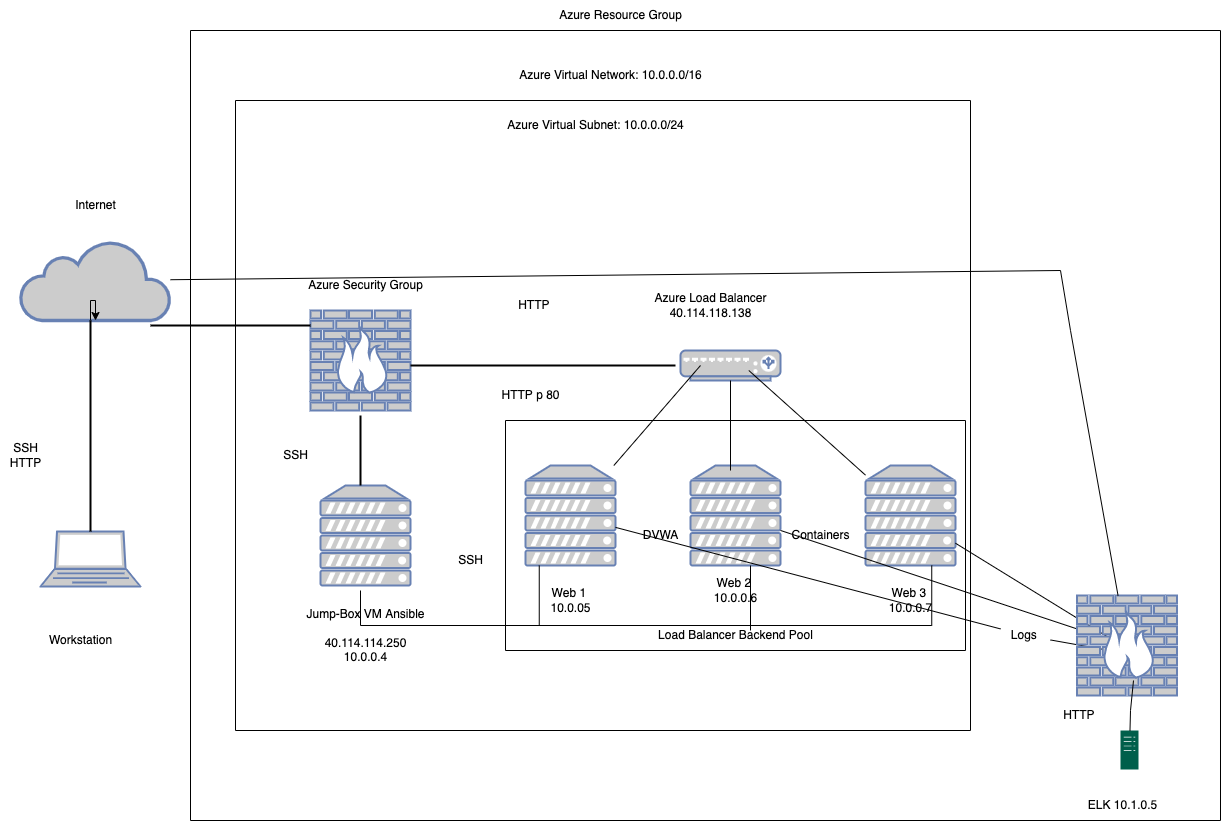

The diagram above was exported from draw.io. Its source (the exported page's mxGraphModel, read from the mxfile embedded in the PNG):
<mxGraphModel dx="1373" dy="929" grid="1" gridSize="10" guides="1" tooltips="1" connect="1" arrows="1" fold="1" page="1" pageScale="1" pageWidth="1100" pageHeight="850" background="none" math="0" shadow="0">
  <root>
    <mxCell id="0" />
    <mxCell id="1" parent="0" />
    <mxCell id="fPjmf0tRTEtqT_xKBHru-1" value="" style="fontColor=#0066CC;verticalAlign=top;verticalLabelPosition=bottom;labelPosition=center;align=center;html=1;outlineConnect=0;fillColor=#CCCCCC;strokeColor=#6881B3;gradientColor=none;gradientDirection=north;strokeWidth=2;shape=mxgraph.networks.laptop;" parent="1" vertex="1">
      <mxGeometry x="170" y="561" width="100" height="55" as="geometry" />
    </mxCell>
    <mxCell id="f_RQFsuTUqJjbBIFm1tx-1" value="" style="fontColor=#0066CC;verticalAlign=top;verticalLabelPosition=bottom;labelPosition=center;align=center;html=1;outlineConnect=0;fillColor=#CCCCCC;strokeColor=#6881B3;gradientColor=none;gradientDirection=north;strokeWidth=2;shape=mxgraph.networks.load_balancer;" parent="1" vertex="1">
      <mxGeometry x="810" y="380" width="100" height="30" as="geometry" />
    </mxCell>
    <mxCell id="f_RQFsuTUqJjbBIFm1tx-2" value="" style="html=1;outlineConnect=0;fillColor=#CCCCCC;strokeColor=#6881B3;gradientColor=none;gradientDirection=north;strokeWidth=2;shape=mxgraph.networks.cloud;fontColor=#ffffff;" parent="1" vertex="1">
      <mxGeometry x="150" y="270" width="150" height="80" as="geometry" />
    </mxCell>
    <mxCell id="f_RQFsuTUqJjbBIFm1tx-3" value="Internet" style="text;html=1;resizable=0;autosize=1;align=center;verticalAlign=middle;points=[];fillColor=none;strokeColor=none;rounded=0;" parent="1" vertex="1">
      <mxGeometry x="195" y="220" width="60" height="30" as="geometry" />
    </mxCell>
    <mxCell id="f_RQFsuTUqJjbBIFm1tx-4" value="SSH&lt;br&gt;HTTP" style="text;html=1;resizable=0;autosize=1;align=center;verticalAlign=middle;points=[];fillColor=none;strokeColor=none;rounded=0;" parent="1" vertex="1">
      <mxGeometry x="130" y="465" width="50" height="40" as="geometry" />
    </mxCell>
    <mxCell id="f_RQFsuTUqJjbBIFm1tx-5" value="Workstation" style="text;html=1;resizable=0;autosize=1;align=center;verticalAlign=middle;points=[];fillColor=none;strokeColor=none;rounded=0;" parent="1" vertex="1">
      <mxGeometry x="165" y="655" width="90" height="30" as="geometry" />
    </mxCell>
    <mxCell id="f_RQFsuTUqJjbBIFm1tx-10" value="" style="swimlane;startSize=0;" parent="1" vertex="1">
      <mxGeometry x="320" y="60" width="1030" height="790" as="geometry" />
    </mxCell>
    <mxCell id="f_RQFsuTUqJjbBIFm1tx-11" value="" style="swimlane;startSize=0;" parent="f_RQFsuTUqJjbBIFm1tx-10" vertex="1">
      <mxGeometry x="45" y="70" width="735" height="630" as="geometry" />
    </mxCell>
    <mxCell id="f_RQFsuTUqJjbBIFm1tx-16" value="Azure Virtual Subnet: 10.0.0.0/24" style="text;html=1;resizable=0;autosize=1;align=center;verticalAlign=middle;points=[];fillColor=none;strokeColor=none;rounded=0;" parent="f_RQFsuTUqJjbBIFm1tx-11" vertex="1">
      <mxGeometry x="260" y="10" width="200" height="30" as="geometry" />
    </mxCell>
    <mxCell id="f_RQFsuTUqJjbBIFm1tx-8" value="Azure Security Group" style="text;html=1;resizable=0;autosize=1;align=center;verticalAlign=middle;points=[];fillColor=none;strokeColor=none;rounded=0;" parent="f_RQFsuTUqJjbBIFm1tx-11" vertex="1">
      <mxGeometry x="60" y="170" width="140" height="30" as="geometry" />
    </mxCell>
    <mxCell id="f_RQFsuTUqJjbBIFm1tx-18" value="Azure Load Balancer&lt;br&gt;40.114.118.138" style="text;html=1;resizable=0;autosize=1;align=center;verticalAlign=middle;points=[];fillColor=none;strokeColor=none;rounded=0;" parent="f_RQFsuTUqJjbBIFm1tx-11" vertex="1">
      <mxGeometry x="405" y="185" width="140" height="40" as="geometry" />
    </mxCell>
    <mxCell id="f_RQFsuTUqJjbBIFm1tx-17" value="SSH" style="text;html=1;resizable=0;autosize=1;align=center;verticalAlign=middle;points=[];fillColor=none;strokeColor=none;rounded=0;" parent="f_RQFsuTUqJjbBIFm1tx-11" vertex="1">
      <mxGeometry x="35" y="340" width="50" height="30" as="geometry" />
    </mxCell>
    <mxCell id="f_RQFsuTUqJjbBIFm1tx-20" value="SSH" style="text;html=1;resizable=0;autosize=1;align=center;verticalAlign=middle;points=[];fillColor=none;strokeColor=none;rounded=0;" parent="f_RQFsuTUqJjbBIFm1tx-11" vertex="1">
      <mxGeometry x="210" y="445" width="50" height="30" as="geometry" />
    </mxCell>
    <mxCell id="f_RQFsuTUqJjbBIFm1tx-21" value="Jump-Box VM Ansible&lt;br&gt;&lt;br&gt;40.114.114.250&lt;br&gt;10.0.0.4" style="text;html=1;resizable=0;autosize=1;align=center;verticalAlign=middle;points=[];fillColor=none;strokeColor=none;rounded=0;" parent="f_RQFsuTUqJjbBIFm1tx-11" vertex="1">
      <mxGeometry x="60" y="500" width="140" height="70" as="geometry" />
    </mxCell>
    <mxCell id="fPjmf0tRTEtqT_xKBHru-7" value="" style="fontColor=#0066CC;verticalAlign=top;verticalLabelPosition=bottom;labelPosition=center;align=center;html=1;outlineConnect=0;fillColor=#CCCCCC;strokeColor=#6881B3;gradientColor=none;gradientDirection=north;strokeWidth=2;shape=mxgraph.networks.server;" parent="f_RQFsuTUqJjbBIFm1tx-11" vertex="1">
      <mxGeometry x="85" y="385" width="90" height="100" as="geometry" />
    </mxCell>
    <mxCell id="fPjmf0tRTEtqT_xKBHru-10" value="" style="fontColor=#0066CC;verticalAlign=top;verticalLabelPosition=bottom;labelPosition=center;align=center;html=1;outlineConnect=0;fillColor=#CCCCCC;strokeColor=#6881B3;gradientColor=none;gradientDirection=north;strokeWidth=2;shape=mxgraph.networks.firewall;" parent="f_RQFsuTUqJjbBIFm1tx-11" vertex="1">
      <mxGeometry x="75" y="210" width="100" height="100" as="geometry" />
    </mxCell>
    <mxCell id="f_RQFsuTUqJjbBIFm1tx-26" value="HTTP p 80" style="text;html=1;resizable=0;autosize=1;align=center;verticalAlign=middle;points=[];fillColor=none;strokeColor=none;rounded=0;" parent="f_RQFsuTUqJjbBIFm1tx-11" vertex="1">
      <mxGeometry x="255" y="280" width="80" height="30" as="geometry" />
    </mxCell>
    <mxCell id="f_RQFsuTUqJjbBIFm1tx-28" value="" style="swimlane;startSize=0;" parent="f_RQFsuTUqJjbBIFm1tx-11" vertex="1">
      <mxGeometry x="270" y="320" width="460" height="230" as="geometry" />
    </mxCell>
    <mxCell id="fPjmf0tRTEtqT_xKBHru-8" value="" style="fontColor=#0066CC;verticalAlign=top;verticalLabelPosition=bottom;labelPosition=center;align=center;html=1;outlineConnect=0;fillColor=#CCCCCC;strokeColor=#6881B3;gradientColor=none;gradientDirection=north;strokeWidth=2;shape=mxgraph.networks.server;" parent="f_RQFsuTUqJjbBIFm1tx-28" vertex="1">
      <mxGeometry x="20" y="45" width="90" height="100" as="geometry" />
    </mxCell>
    <mxCell id="fPjmf0tRTEtqT_xKBHru-5" value="" style="fontColor=#0066CC;verticalAlign=top;verticalLabelPosition=bottom;labelPosition=center;align=center;html=1;outlineConnect=0;fillColor=#CCCCCC;strokeColor=#6881B3;gradientColor=none;gradientDirection=north;strokeWidth=2;shape=mxgraph.networks.server;" parent="f_RQFsuTUqJjbBIFm1tx-28" vertex="1">
      <mxGeometry x="185" y="45" width="90" height="100" as="geometry" />
    </mxCell>
    <mxCell id="fPjmf0tRTEtqT_xKBHru-6" value="" style="fontColor=#0066CC;verticalAlign=top;verticalLabelPosition=bottom;labelPosition=center;align=center;html=1;outlineConnect=0;fillColor=#CCCCCC;strokeColor=#6881B3;gradientColor=none;gradientDirection=north;strokeWidth=2;shape=mxgraph.networks.server;" parent="f_RQFsuTUqJjbBIFm1tx-28" vertex="1">
      <mxGeometry x="360" y="45" width="90" height="100" as="geometry" />
    </mxCell>
    <mxCell id="f_RQFsuTUqJjbBIFm1tx-23" value="Web 1 &lt;br&gt;10.0.05" style="text;html=1;resizable=0;autosize=1;align=center;verticalAlign=middle;points=[];fillColor=none;strokeColor=none;rounded=0;" parent="f_RQFsuTUqJjbBIFm1tx-28" vertex="1">
      <mxGeometry x="35" y="160" width="60" height="40" as="geometry" />
    </mxCell>
    <mxCell id="f_RQFsuTUqJjbBIFm1tx-24" value="Web 2 &lt;br&gt;10.0.0.6" style="text;html=1;resizable=0;autosize=1;align=center;verticalAlign=middle;points=[];fillColor=none;strokeColor=none;rounded=0;" parent="f_RQFsuTUqJjbBIFm1tx-28" vertex="1">
      <mxGeometry x="195" y="150" width="70" height="40" as="geometry" />
    </mxCell>
    <mxCell id="f_RQFsuTUqJjbBIFm1tx-25" value="Web 3 &lt;br&gt;10.0.0.7" style="text;html=1;resizable=0;autosize=1;align=center;verticalAlign=middle;points=[];fillColor=none;strokeColor=none;rounded=0;" parent="f_RQFsuTUqJjbBIFm1tx-28" vertex="1">
      <mxGeometry x="370" y="160" width="70" height="40" as="geometry" />
    </mxCell>
    <mxCell id="f_RQFsuTUqJjbBIFm1tx-27" value="Load Balancer Backend Pool" style="text;html=1;resizable=0;autosize=1;align=center;verticalAlign=middle;points=[];fillColor=none;strokeColor=none;rounded=0;" parent="f_RQFsuTUqJjbBIFm1tx-28" vertex="1">
      <mxGeometry x="140" y="200" width="180" height="30" as="geometry" />
    </mxCell>
    <mxCell id="f_RQFsuTUqJjbBIFm1tx-19" value="DVWA" style="text;html=1;resizable=0;autosize=1;align=center;verticalAlign=middle;points=[];fillColor=none;strokeColor=none;rounded=0;" parent="f_RQFsuTUqJjbBIFm1tx-28" vertex="1">
      <mxGeometry x="125" y="100" width="60" height="30" as="geometry" />
    </mxCell>
    <mxCell id="f_RQFsuTUqJjbBIFm1tx-22" value="Containers" style="text;html=1;resizable=0;autosize=1;align=center;verticalAlign=middle;points=[];fillColor=none;strokeColor=none;rounded=0;" parent="f_RQFsuTUqJjbBIFm1tx-28" vertex="1">
      <mxGeometry x="275" y="100" width="80" height="30" as="geometry" />
    </mxCell>
    <mxCell id="f_RQFsuTUqJjbBIFm1tx-47" value="" style="endArrow=none;html=1;rounded=0;" parent="f_RQFsuTUqJjbBIFm1tx-28" edge="1">
      <mxGeometry width="50" height="50" relative="1" as="geometry">
        <mxPoint x="245" y="210" as="sourcePoint" />
        <mxPoint x="245" y="145" as="targetPoint" />
      </mxGeometry>
    </mxCell>
    <mxCell id="f_RQFsuTUqJjbBIFm1tx-43" value="" style="shape=partialRectangle;whiteSpace=wrap;html=1;bottom=1;right=1;left=1;top=0;fillColor=none;routingCenterX=-0.5;" parent="f_RQFsuTUqJjbBIFm1tx-28" vertex="1">
      <mxGeometry x="33.75" y="145" width="392.5" height="60" as="geometry" />
    </mxCell>
    <mxCell id="f_RQFsuTUqJjbBIFm1tx-36" value="" style="line;strokeWidth=2;html=1;" parent="f_RQFsuTUqJjbBIFm1tx-11" vertex="1">
      <mxGeometry x="175" y="260" width="265" height="10" as="geometry" />
    </mxCell>
    <mxCell id="f_RQFsuTUqJjbBIFm1tx-37" value="" style="line;strokeWidth=2;direction=south;html=1;" parent="f_RQFsuTUqJjbBIFm1tx-11" vertex="1">
      <mxGeometry x="115" y="315" width="20" height="70" as="geometry" />
    </mxCell>
    <mxCell id="f_RQFsuTUqJjbBIFm1tx-40" value="" style="endArrow=none;html=1;rounded=0;" parent="f_RQFsuTUqJjbBIFm1tx-11" source="fPjmf0tRTEtqT_xKBHru-8" edge="1">
      <mxGeometry width="50" height="50" relative="1" as="geometry">
        <mxPoint x="415" y="315" as="sourcePoint" />
        <mxPoint x="465" y="265" as="targetPoint" />
      </mxGeometry>
    </mxCell>
    <mxCell id="f_RQFsuTUqJjbBIFm1tx-41" value="" style="endArrow=none;html=1;rounded=0;" parent="f_RQFsuTUqJjbBIFm1tx-11" source="fPjmf0tRTEtqT_xKBHru-6" edge="1">
      <mxGeometry width="50" height="50" relative="1" as="geometry">
        <mxPoint x="426.66333333333347" y="370" as="sourcePoint" />
        <mxPoint x="513.3299999999999" y="270" as="targetPoint" />
      </mxGeometry>
    </mxCell>
    <mxCell id="f_RQFsuTUqJjbBIFm1tx-50" value="" style="endArrow=none;html=1;rounded=0;" parent="f_RQFsuTUqJjbBIFm1tx-11" edge="1">
      <mxGeometry width="50" height="50" relative="1" as="geometry">
        <mxPoint x="125" y="490" as="sourcePoint" />
        <mxPoint x="305" y="525" as="targetPoint" />
        <Array as="points">
          <mxPoint x="125" y="525" />
        </Array>
      </mxGeometry>
    </mxCell>
    <mxCell id="BRrPKMWBJ9HEfHZfK31S-57" value="HTTP&amp;nbsp;" style="text;html=1;resizable=0;autosize=1;align=center;verticalAlign=middle;points=[];fillColor=none;strokeColor=none;rounded=0;" vertex="1" parent="f_RQFsuTUqJjbBIFm1tx-11">
      <mxGeometry x="270" y="190" width="60" height="30" as="geometry" />
    </mxCell>
    <mxCell id="f_RQFsuTUqJjbBIFm1tx-12" value="Azure Virtual Network: 10.0.0.0/16" style="text;html=1;resizable=0;autosize=1;align=center;verticalAlign=middle;points=[];fillColor=none;strokeColor=none;rounded=0;" parent="f_RQFsuTUqJjbBIFm1tx-10" vertex="1">
      <mxGeometry x="315" y="30" width="210" height="30" as="geometry" />
    </mxCell>
    <mxCell id="BRrPKMWBJ9HEfHZfK31S-2" value="ELK 10.1.0.5&lt;br&gt;" style="text;html=1;resizable=0;autosize=1;align=center;verticalAlign=middle;points=[];fillColor=none;strokeColor=none;rounded=0;" vertex="1" parent="f_RQFsuTUqJjbBIFm1tx-10">
      <mxGeometry x="886.5" y="760" width="90" height="30" as="geometry" />
    </mxCell>
    <mxCell id="BRrPKMWBJ9HEfHZfK31S-3" value="" style="endArrow=classic;html=1;rounded=0;startArrow=none;" edge="1" parent="f_RQFsuTUqJjbBIFm1tx-10" source="BRrPKMWBJ9HEfHZfK31S-8">
      <mxGeometry width="50" height="50" relative="1" as="geometry">
        <mxPoint x="320" y="420" as="sourcePoint" />
        <mxPoint x="930" y="621.9470404984424" as="targetPoint" />
      </mxGeometry>
    </mxCell>
    <mxCell id="BRrPKMWBJ9HEfHZfK31S-6" value="" style="endArrow=none;html=1;rounded=0;startArrow=none;" edge="1" parent="f_RQFsuTUqJjbBIFm1tx-10" source="BRrPKMWBJ9HEfHZfK31S-11" target="fPjmf0tRTEtqT_xKBHru-5">
      <mxGeometry width="50" height="50" relative="1" as="geometry">
        <mxPoint x="930" y="618.7671232876712" as="sourcePoint" />
        <mxPoint x="650" y="510" as="targetPoint" />
      </mxGeometry>
    </mxCell>
    <mxCell id="BRrPKMWBJ9HEfHZfK31S-5" value="" style="endArrow=none;html=1;rounded=0;" edge="1" parent="f_RQFsuTUqJjbBIFm1tx-10" target="fPjmf0tRTEtqT_xKBHru-6">
      <mxGeometry width="50" height="50" relative="1" as="geometry">
        <mxPoint x="930" y="614.3377483443708" as="sourcePoint" />
        <mxPoint x="720" y="520" as="targetPoint" />
      </mxGeometry>
    </mxCell>
    <mxCell id="BRrPKMWBJ9HEfHZfK31S-8" value="Logs&amp;nbsp;" style="text;html=1;resizable=0;autosize=1;align=center;verticalAlign=middle;points=[];fillColor=none;strokeColor=none;rounded=0;" vertex="1" parent="f_RQFsuTUqJjbBIFm1tx-10">
      <mxGeometry x="810" y="590" width="50" height="30" as="geometry" />
    </mxCell>
    <mxCell id="BRrPKMWBJ9HEfHZfK31S-9" value="" style="endArrow=none;html=1;rounded=0;" edge="1" parent="f_RQFsuTUqJjbBIFm1tx-10" source="fPjmf0tRTEtqT_xKBHru-8" target="BRrPKMWBJ9HEfHZfK31S-8">
      <mxGeometry width="50" height="50" relative="1" as="geometry">
        <mxPoint x="745" y="577.1428571428571" as="sourcePoint" />
        <mxPoint x="1030" y="717.3809523809523" as="targetPoint" />
      </mxGeometry>
    </mxCell>
    <mxCell id="BRrPKMWBJ9HEfHZfK31S-10" value="" style="sketch=0;pointerEvents=1;shadow=0;dashed=0;html=1;strokeColor=none;fillColor=#005F4B;labelPosition=center;verticalLabelPosition=bottom;verticalAlign=top;align=center;outlineConnect=0;shape=mxgraph.veeam2.server;" vertex="1" parent="f_RQFsuTUqJjbBIFm1tx-10">
      <mxGeometry x="930" y="700" width="18" height="39" as="geometry" />
    </mxCell>
    <mxCell id="BRrPKMWBJ9HEfHZfK31S-11" value="" style="fontColor=#0066CC;verticalAlign=top;verticalLabelPosition=bottom;labelPosition=center;align=center;html=1;outlineConnect=0;fillColor=#CCCCCC;strokeColor=#6881B3;gradientColor=none;gradientDirection=north;strokeWidth=2;shape=mxgraph.networks.firewall;" vertex="1" parent="f_RQFsuTUqJjbBIFm1tx-10">
      <mxGeometry x="886.5" y="565" width="100" height="100" as="geometry" />
    </mxCell>
    <mxCell id="BRrPKMWBJ9HEfHZfK31S-13" value="" style="endArrow=none;html=1;rounded=0;" edge="1" parent="f_RQFsuTUqJjbBIFm1tx-10" source="BRrPKMWBJ9HEfHZfK31S-10">
      <mxGeometry width="50" height="50" relative="1" as="geometry">
        <mxPoint x="893" y="700" as="sourcePoint" />
        <mxPoint x="943" y="650" as="targetPoint" />
        <Array as="points">
          <mxPoint x="940" y="680" />
        </Array>
      </mxGeometry>
    </mxCell>
    <mxCell id="BRrPKMWBJ9HEfHZfK31S-14" value="HTTP&amp;nbsp;" style="text;html=1;resizable=0;autosize=1;align=center;verticalAlign=middle;points=[];fillColor=none;strokeColor=none;rounded=0;" vertex="1" parent="f_RQFsuTUqJjbBIFm1tx-10">
      <mxGeometry x="860" y="670" width="60" height="30" as="geometry" />
    </mxCell>
    <mxCell id="f_RQFsuTUqJjbBIFm1tx-9" value="Azure Resource Group" style="text;html=1;resizable=0;autosize=1;align=center;verticalAlign=middle;points=[];fillColor=none;strokeColor=none;rounded=0;" parent="1" vertex="1">
      <mxGeometry x="675" y="30" width="150" height="30" as="geometry" />
    </mxCell>
    <mxCell id="BRrPKMWBJ9HEfHZfK31S-58" style="edgeStyle=orthogonalEdgeStyle;rounded=0;orthogonalLoop=1;jettySize=auto;html=1;exitX=0;exitY=0.5;exitDx=0;exitDy=0;exitPerimeter=0;" edge="1" parent="1" source="f_RQFsuTUqJjbBIFm1tx-33" target="f_RQFsuTUqJjbBIFm1tx-2">
      <mxGeometry relative="1" as="geometry" />
    </mxCell>
    <mxCell id="f_RQFsuTUqJjbBIFm1tx-33" value="" style="line;strokeWidth=2;direction=south;html=1;" parent="1" vertex="1">
      <mxGeometry x="215" y="350" width="10" height="211" as="geometry" />
    </mxCell>
    <mxCell id="f_RQFsuTUqJjbBIFm1tx-42" value="" style="endArrow=none;html=1;rounded=0;" parent="1" target="f_RQFsuTUqJjbBIFm1tx-1" edge="1">
      <mxGeometry width="50" height="50" relative="1" as="geometry">
        <mxPoint x="860" y="500" as="sourcePoint" />
        <mxPoint x="870" y="430" as="targetPoint" />
      </mxGeometry>
    </mxCell>
    <mxCell id="BRrPKMWBJ9HEfHZfK31S-15" value="" style="endArrow=none;html=1;rounded=0;" edge="1" parent="1" source="BRrPKMWBJ9HEfHZfK31S-11" target="f_RQFsuTUqJjbBIFm1tx-2">
      <mxGeometry width="50" height="50" relative="1" as="geometry">
        <mxPoint x="680" y="430" as="sourcePoint" />
        <mxPoint x="730" y="380" as="targetPoint" />
        <Array as="points">
          <mxPoint x="1200" y="360" />
          <mxPoint x="1190" y="300" />
        </Array>
      </mxGeometry>
    </mxCell>
    <mxCell id="f_RQFsuTUqJjbBIFm1tx-35" value="" style="line;strokeWidth=2;html=1;" parent="1" vertex="1">
      <mxGeometry x="280" y="350" width="160" height="10" as="geometry" />
    </mxCell>
  </root>
</mxGraphModel>